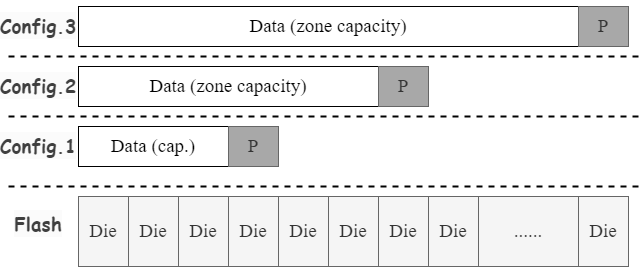

The diagram above was exported from draw.io. Its source (the exported page's mxGraphModel, read from the mxfile embedded in the PNG):
<mxGraphModel dx="816" dy="496" grid="1" gridSize="10" guides="1" tooltips="1" connect="1" arrows="1" fold="1" page="1" pageScale="1" pageWidth="827" pageHeight="1169" math="0" shadow="0">
  <root>
    <mxCell id="0" />
    <mxCell id="1" parent="0" />
    <mxCell id="17" value="" style="endArrow=none;dashed=1;html=1;fontSize=20;fontStyle=0;strokeWidth=2;" edge="1" parent="1">
      <mxGeometry width="50" height="50" relative="1" as="geometry">
        <mxPoint x="40" y="270" as="sourcePoint" />
        <mxPoint x="670" y="270" as="targetPoint" />
      </mxGeometry>
    </mxCell>
    <mxCell id="18" value="&lt;font face=&quot;Times New Roman&quot; style=&quot;font-size: 19px;&quot;&gt;Data (cap.)&lt;/font&gt;" style="rounded=0;whiteSpace=wrap;html=1;" vertex="1" parent="1">
      <mxGeometry x="110" y="210" width="150" height="40" as="geometry" />
    </mxCell>
    <mxCell id="19" value="&#10;&lt;span style=&quot;color: rgb(63, 63, 63); font-family: &amp;quot;Comic Sans MS&amp;quot;; font-size: 19px; font-style: normal; font-variant-ligatures: normal; font-variant-caps: normal; font-weight: 700; letter-spacing: normal; orphans: 2; text-align: center; text-indent: 0px; text-transform: none; widows: 2; word-spacing: 0px; -webkit-text-stroke-width: 0px; white-space: normal; background-color: rgb(251, 251, 251); text-decoration-thickness: initial; text-decoration-style: initial; text-decoration-color: initial; display: inline !important; float: none;&quot;&gt;Flash&lt;/span&gt;&#10;&#10;" style="text;html=1;align=center;verticalAlign=middle;whiteSpace=wrap;rounded=0;" vertex="1" parent="1">
      <mxGeometry x="40" y="300" width="60" height="30" as="geometry" />
    </mxCell>
    <mxCell id="20" value="" style="swimlane;startSize=0;fillColor=#f5f5f5;fontColor=#333333;strokeColor=#666666;" vertex="1" parent="1">
      <mxGeometry x="110" y="280" width="550" height="70" as="geometry">
        <mxRectangle x="110" y="280" width="50" height="40" as="alternateBounds" />
      </mxGeometry>
    </mxCell>
    <mxCell id="3" value="&lt;font face=&quot;Times New Roman&quot; style=&quot;font-size: 19px;&quot;&gt;D&lt;span style=&quot;background-color: transparent;&quot;&gt;ie&lt;/span&gt;&lt;/font&gt;" style="rounded=0;whiteSpace=wrap;html=1;fillColor=#f5f5f5;fontColor=#333333;strokeColor=#666666;" vertex="1" parent="20">
      <mxGeometry width="50" height="70" as="geometry" />
    </mxCell>
    <mxCell id="4" value="&lt;font face=&quot;Times New Roman&quot; style=&quot;font-size: 19px;&quot;&gt;D&lt;span style=&quot;background-color: transparent;&quot;&gt;ie&lt;/span&gt;&lt;/font&gt;" style="rounded=0;whiteSpace=wrap;html=1;fillColor=#f5f5f5;fontColor=#333333;strokeColor=#666666;" vertex="1" parent="20">
      <mxGeometry x="50" width="50" height="70" as="geometry" />
    </mxCell>
    <mxCell id="9" value="&lt;font face=&quot;Times New Roman&quot; style=&quot;font-size: 19px;&quot;&gt;D&lt;span style=&quot;background-color: transparent;&quot;&gt;ie&lt;/span&gt;&lt;/font&gt;" style="rounded=0;whiteSpace=wrap;html=1;fillColor=#f5f5f5;fontColor=#333333;strokeColor=#666666;" vertex="1" parent="20">
      <mxGeometry x="100" width="50" height="70" as="geometry" />
    </mxCell>
    <mxCell id="10" value="&lt;font face=&quot;Times New Roman&quot; style=&quot;font-size: 19px;&quot;&gt;D&lt;span style=&quot;background-color: transparent;&quot;&gt;ie&lt;/span&gt;&lt;/font&gt;" style="rounded=0;whiteSpace=wrap;html=1;fillColor=#f5f5f5;fontColor=#333333;strokeColor=#666666;" vertex="1" parent="20">
      <mxGeometry x="150" width="50" height="70" as="geometry" />
    </mxCell>
    <mxCell id="11" value="&lt;font face=&quot;Times New Roman&quot; style=&quot;font-size: 19px;&quot;&gt;D&lt;span style=&quot;background-color: transparent;&quot;&gt;ie&lt;/span&gt;&lt;/font&gt;" style="rounded=0;whiteSpace=wrap;html=1;fillColor=#f5f5f5;fontColor=#333333;strokeColor=#666666;" vertex="1" parent="20">
      <mxGeometry x="200" width="50" height="70" as="geometry" />
    </mxCell>
    <mxCell id="12" value="&lt;font face=&quot;Times New Roman&quot; style=&quot;font-size: 19px;&quot;&gt;D&lt;span style=&quot;background-color: transparent;&quot;&gt;ie&lt;/span&gt;&lt;/font&gt;" style="rounded=0;whiteSpace=wrap;html=1;fillColor=#f5f5f5;fontColor=#333333;strokeColor=#666666;" vertex="1" parent="20">
      <mxGeometry x="250" width="50" height="70" as="geometry" />
    </mxCell>
    <mxCell id="13" value="&lt;font face=&quot;Times New Roman&quot; style=&quot;font-size: 19px;&quot;&gt;D&lt;span style=&quot;background-color: transparent;&quot;&gt;ie&lt;/span&gt;&lt;/font&gt;" style="rounded=0;whiteSpace=wrap;html=1;fillColor=#f5f5f5;fontColor=#333333;strokeColor=#666666;" vertex="1" parent="20">
      <mxGeometry x="300" width="50" height="70" as="geometry" />
    </mxCell>
    <mxCell id="14" value="&lt;font face=&quot;Times New Roman&quot; style=&quot;font-size: 19px;&quot;&gt;D&lt;span style=&quot;background-color: transparent;&quot;&gt;ie&lt;/span&gt;&lt;/font&gt;" style="rounded=0;whiteSpace=wrap;html=1;fillColor=#f5f5f5;fontColor=#333333;strokeColor=#666666;" vertex="1" parent="20">
      <mxGeometry x="350" width="50" height="70" as="geometry" />
    </mxCell>
    <mxCell id="15" value="&lt;font face=&quot;Times New Roman&quot; style=&quot;font-size: 19px;&quot;&gt;D&lt;span style=&quot;background-color: transparent;&quot;&gt;ie&lt;/span&gt;&lt;/font&gt;" style="rounded=0;whiteSpace=wrap;html=1;fillColor=#f5f5f5;fontColor=#333333;strokeColor=#666666;" vertex="1" parent="20">
      <mxGeometry x="500" width="50" height="70" as="geometry" />
    </mxCell>
    <mxCell id="16" value="&lt;font face=&quot;Times New Roman&quot;&gt;&lt;span style=&quot;font-size: 19px;&quot;&gt;......&lt;/span&gt;&lt;/font&gt;" style="rounded=0;whiteSpace=wrap;html=1;fillColor=#f5f5f5;fontColor=#333333;strokeColor=#666666;" vertex="1" parent="20">
      <mxGeometry x="400" width="100" height="70" as="geometry" />
    </mxCell>
    <mxCell id="22" value="&lt;font face=&quot;Times New Roman&quot; style=&quot;font-size: 19px;&quot;&gt;P&lt;/font&gt;" style="rounded=0;whiteSpace=wrap;html=1;fillColor=#A8A8A8;fontColor=#333333;strokeColor=#666666;" vertex="1" parent="1">
      <mxGeometry x="260" y="210" width="50" height="40" as="geometry" />
    </mxCell>
    <mxCell id="23" value="&lt;br&gt;&lt;span style=&quot;color: rgb(63, 63, 63); font-family: &amp;quot;Comic Sans MS&amp;quot;; font-size: 19px; font-style: normal; font-variant-ligatures: normal; font-variant-caps: normal; font-weight: 700; letter-spacing: normal; orphans: 2; text-align: center; text-indent: 0px; text-transform: none; widows: 2; word-spacing: 0px; -webkit-text-stroke-width: 0px; white-space: normal; background-color: rgb(251, 251, 251); text-decoration-thickness: initial; text-decoration-style: initial; text-decoration-color: initial; float: none; display: inline !important;&quot;&gt;Config.1&lt;/span&gt;&lt;div&gt;&lt;br&gt;&lt;/div&gt;" style="text;html=1;align=center;verticalAlign=middle;whiteSpace=wrap;rounded=0;" vertex="1" parent="1">
      <mxGeometry x="40" y="215" width="60" height="30" as="geometry" />
    </mxCell>
    <mxCell id="25" value="" style="endArrow=none;dashed=1;html=1;fontSize=20;fontStyle=0;strokeWidth=2;" edge="1" parent="1">
      <mxGeometry width="50" height="50" relative="1" as="geometry">
        <mxPoint x="40" y="200" as="sourcePoint" />
        <mxPoint x="670" y="200" as="targetPoint" />
      </mxGeometry>
    </mxCell>
    <mxCell id="26" value="&lt;font face=&quot;Times New Roman&quot; style=&quot;font-size: 19px;&quot;&gt;Data (zone capacity)&lt;/font&gt;" style="rounded=0;whiteSpace=wrap;html=1;" vertex="1" parent="1">
      <mxGeometry x="110" y="150" width="300" height="40" as="geometry" />
    </mxCell>
    <mxCell id="27" value="&lt;font face=&quot;Times New Roman&quot; style=&quot;font-size: 19px;&quot;&gt;P&lt;/font&gt;" style="rounded=0;whiteSpace=wrap;html=1;fillColor=#A8A8A8;fontColor=#333333;strokeColor=#666666;" vertex="1" parent="1">
      <mxGeometry x="410" y="150" width="50" height="40" as="geometry" />
    </mxCell>
    <mxCell id="28" value="&lt;br&gt;&lt;span style=&quot;color: rgb(63, 63, 63); font-family: &amp;quot;Comic Sans MS&amp;quot;; font-size: 19px; font-style: normal; font-variant-ligatures: normal; font-variant-caps: normal; font-weight: 700; letter-spacing: normal; orphans: 2; text-align: center; text-indent: 0px; text-transform: none; widows: 2; word-spacing: 0px; -webkit-text-stroke-width: 0px; white-space: normal; background-color: rgb(251, 251, 251); text-decoration-thickness: initial; text-decoration-style: initial; text-decoration-color: initial; float: none; display: inline !important;&quot;&gt;Config.2&lt;/span&gt;&lt;div&gt;&lt;br&gt;&lt;/div&gt;" style="text;html=1;align=center;verticalAlign=middle;whiteSpace=wrap;rounded=0;" vertex="1" parent="1">
      <mxGeometry x="40" y="155" width="60" height="30" as="geometry" />
    </mxCell>
    <mxCell id="29" value="" style="endArrow=none;dashed=1;html=1;fontSize=20;fontStyle=0;strokeWidth=2;" edge="1" parent="1">
      <mxGeometry width="50" height="50" relative="1" as="geometry">
        <mxPoint x="40" y="140" as="sourcePoint" />
        <mxPoint x="670" y="140" as="targetPoint" />
      </mxGeometry>
    </mxCell>
    <mxCell id="30" value="&lt;font face=&quot;Times New Roman&quot; style=&quot;font-size: 19px;&quot;&gt;Data (zone capacity)&lt;/font&gt;" style="rounded=0;whiteSpace=wrap;html=1;" vertex="1" parent="1">
      <mxGeometry x="110" y="90" width="500" height="40" as="geometry" />
    </mxCell>
    <mxCell id="31" value="&lt;font face=&quot;Times New Roman&quot; style=&quot;font-size: 19px;&quot;&gt;P&lt;/font&gt;" style="rounded=0;whiteSpace=wrap;html=1;fillColor=#A8A8A8;fontColor=#333333;strokeColor=#666666;" vertex="1" parent="1">
      <mxGeometry x="610" y="90" width="50" height="40" as="geometry" />
    </mxCell>
    <mxCell id="32" value="&lt;br&gt;&lt;span style=&quot;color: rgb(63, 63, 63); font-family: &amp;quot;Comic Sans MS&amp;quot;; font-size: 19px; font-style: normal; font-variant-ligatures: normal; font-variant-caps: normal; font-weight: 700; letter-spacing: normal; orphans: 2; text-align: center; text-indent: 0px; text-transform: none; widows: 2; word-spacing: 0px; -webkit-text-stroke-width: 0px; white-space: normal; background-color: rgb(251, 251, 251); text-decoration-thickness: initial; text-decoration-style: initial; text-decoration-color: initial; float: none; display: inline !important;&quot;&gt;Config.3&lt;/span&gt;&lt;div&gt;&lt;br&gt;&lt;/div&gt;" style="text;html=1;align=center;verticalAlign=middle;whiteSpace=wrap;rounded=0;" vertex="1" parent="1">
      <mxGeometry x="40" y="95" width="60" height="30" as="geometry" />
    </mxCell>
  </root>
</mxGraphModel>